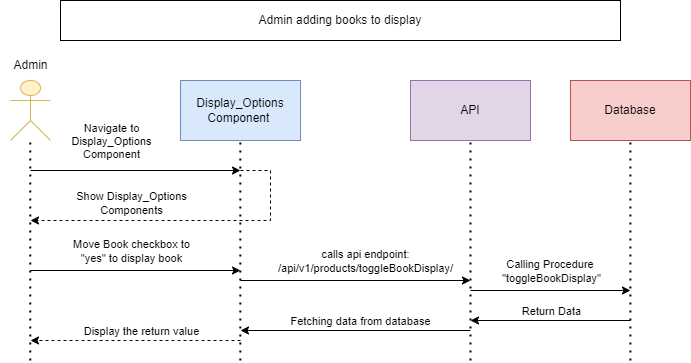

The diagram above was exported from draw.io. Its source (the exported page's mxGraphModel, read from the mxfile embedded in the PNG):
<mxGraphModel dx="1432" dy="739" grid="1" gridSize="10" guides="1" tooltips="1" connect="1" arrows="1" fold="1" page="1" pageScale="1" pageWidth="850" pageHeight="1100" math="0" shadow="0">
  <root>
    <mxCell id="0" />
    <mxCell id="1" parent="0" />
    <mxCell id="tEnm6mk_dqW95c-UGshC-1" value="Admin adding books to display" style="rounded=0;whiteSpace=wrap;html=1;" parent="1" vertex="1">
      <mxGeometry x="150" y="180" width="560" height="40" as="geometry" />
    </mxCell>
    <mxCell id="tEnm6mk_dqW95c-UGshC-5" value="Display_Options Component&amp;nbsp;" style="rounded=0;whiteSpace=wrap;html=1;fillColor=#dae8fc;strokeColor=#6c8ebf;" parent="1" vertex="1">
      <mxGeometry x="270" y="260" width="120" height="60" as="geometry" />
    </mxCell>
    <mxCell id="tEnm6mk_dqW95c-UGshC-9" value="" style="endArrow=none;dashed=1;html=1;dashPattern=1 3;strokeWidth=2;rounded=0;" parent="1" edge="1">
      <mxGeometry width="50" height="50" relative="1" as="geometry">
        <mxPoint x="119.80000000000001" y="540" as="sourcePoint" />
        <mxPoint x="119.80000000000001" y="320" as="targetPoint" />
      </mxGeometry>
    </mxCell>
    <mxCell id="tEnm6mk_dqW95c-UGshC-10" value="" style="endArrow=none;dashed=1;html=1;dashPattern=1 3;strokeWidth=2;rounded=0;" parent="1" edge="1">
      <mxGeometry width="50" height="50" relative="1" as="geometry">
        <mxPoint x="329.8" y="540" as="sourcePoint" />
        <mxPoint x="329.8" y="320" as="targetPoint" />
      </mxGeometry>
    </mxCell>
    <mxCell id="tEnm6mk_dqW95c-UGshC-14" value="API" style="rounded=0;whiteSpace=wrap;html=1;fillColor=#e1d5e7;strokeColor=#9673a6;" parent="1" vertex="1">
      <mxGeometry x="500" y="260" width="120" height="60" as="geometry" />
    </mxCell>
    <mxCell id="tEnm6mk_dqW95c-UGshC-15" value="" style="endArrow=none;dashed=1;html=1;dashPattern=1 3;strokeWidth=2;rounded=0;" parent="1" edge="1">
      <mxGeometry width="50" height="50" relative="1" as="geometry">
        <mxPoint x="560" y="540" as="sourcePoint" />
        <mxPoint x="560" y="320" as="targetPoint" />
      </mxGeometry>
    </mxCell>
    <mxCell id="tEnm6mk_dqW95c-UGshC-16" value="Database" style="rounded=0;whiteSpace=wrap;html=1;fillColor=#f8cecc;strokeColor=#b85450;" parent="1" vertex="1">
      <mxGeometry x="660" y="260" width="120" height="60" as="geometry" />
    </mxCell>
    <mxCell id="tEnm6mk_dqW95c-UGshC-17" value="" style="endArrow=none;dashed=1;html=1;dashPattern=1 3;strokeWidth=2;rounded=0;" parent="1" edge="1">
      <mxGeometry width="50" height="50" relative="1" as="geometry">
        <mxPoint x="719.9" y="540" as="sourcePoint" />
        <mxPoint x="719.9" y="320" as="targetPoint" />
      </mxGeometry>
    </mxCell>
    <mxCell id="tEnm6mk_dqW95c-UGshC-24" value="" style="group" parent="1" connectable="0" vertex="1">
      <mxGeometry x="90" y="230" width="60" height="90" as="geometry" />
    </mxCell>
    <mxCell id="tEnm6mk_dqW95c-UGshC-2" value="" style="shape=umlActor;verticalLabelPosition=bottom;verticalAlign=top;html=1;outlineConnect=0;fillColor=#fff2cc;strokeColor=#d6b656;" parent="tEnm6mk_dqW95c-UGshC-24" vertex="1">
      <mxGeometry x="10" y="30" width="40" height="60" as="geometry" />
    </mxCell>
    <mxCell id="tEnm6mk_dqW95c-UGshC-13" value="Admin" style="text;html=1;align=center;verticalAlign=middle;resizable=0;points=[];autosize=1;strokeColor=none;fillColor=none;" parent="tEnm6mk_dqW95c-UGshC-24" vertex="1">
      <mxGeometry width="60" height="30" as="geometry" />
    </mxCell>
    <mxCell id="tEnm6mk_dqW95c-UGshC-25" value="" style="endArrow=classic;html=1;rounded=0;" parent="1" edge="1">
      <mxGeometry width="50" height="50" relative="1" as="geometry">
        <mxPoint x="120" y="350" as="sourcePoint" />
        <mxPoint x="330" y="350" as="targetPoint" />
      </mxGeometry>
    </mxCell>
    <mxCell id="tEnm6mk_dqW95c-UGshC-28" value="Navigate to &lt;br&gt;Display_Options &lt;br&gt;Component" style="edgeLabel;html=1;align=center;verticalAlign=middle;resizable=0;points=[];" parent="tEnm6mk_dqW95c-UGshC-25" connectable="0" vertex="1">
      <mxGeometry x="0.1542" relative="1" as="geometry">
        <mxPoint x="-41" y="-30" as="offset" />
      </mxGeometry>
    </mxCell>
    <mxCell id="tEnm6mk_dqW95c-UGshC-26" value="" style="endArrow=classic;html=1;rounded=0;dashed=1;" parent="1" edge="1">
      <mxGeometry width="50" height="50" relative="1" as="geometry">
        <mxPoint x="330" y="350" as="sourcePoint" />
        <mxPoint x="120" y="400" as="targetPoint" />
        <Array as="points">
          <mxPoint x="360" y="350" />
          <mxPoint x="360" y="400" />
        </Array>
      </mxGeometry>
    </mxCell>
    <mxCell id="tEnm6mk_dqW95c-UGshC-27" value="Show Display_Options &lt;br&gt;Components" style="edgeLabel;html=1;align=center;verticalAlign=middle;resizable=0;points=[];" parent="tEnm6mk_dqW95c-UGshC-26" connectable="0" vertex="1">
      <mxGeometry x="-0.6128" relative="1" as="geometry">
        <mxPoint x="-140" as="offset" />
      </mxGeometry>
    </mxCell>
    <mxCell id="tEnm6mk_dqW95c-UGshC-29" value="" style="endArrow=classic;html=1;rounded=0;" parent="1" edge="1">
      <mxGeometry width="50" height="50" relative="1" as="geometry">
        <mxPoint x="120" y="450" as="sourcePoint" />
        <mxPoint x="330" y="450" as="targetPoint" />
      </mxGeometry>
    </mxCell>
    <mxCell id="tEnm6mk_dqW95c-UGshC-30" value="Move Book checkbox to &lt;br&gt;&quot;yes&quot; to display book" style="edgeLabel;html=1;align=center;verticalAlign=middle;resizable=0;points=[];" parent="tEnm6mk_dqW95c-UGshC-29" connectable="0" vertex="1">
      <mxGeometry x="-0.0762" y="1" relative="1" as="geometry">
        <mxPoint x="3" y="-19" as="offset" />
      </mxGeometry>
    </mxCell>
    <mxCell id="tEnm6mk_dqW95c-UGshC-31" value="" style="endArrow=classic;html=1;rounded=0;" parent="1" edge="1">
      <mxGeometry width="50" height="50" relative="1" as="geometry">
        <mxPoint x="330" y="460" as="sourcePoint" />
        <mxPoint x="560" y="460" as="targetPoint" />
      </mxGeometry>
    </mxCell>
    <mxCell id="tEnm6mk_dqW95c-UGshC-32" value="calls api endpoint: &lt;br&gt;/api/v1/products/toggleBookDisplay/" style="edgeLabel;html=1;align=center;verticalAlign=middle;resizable=0;points=[];" parent="tEnm6mk_dqW95c-UGshC-31" connectable="0" vertex="1">
      <mxGeometry x="-0.0762" y="1" relative="1" as="geometry">
        <mxPoint x="18" y="-19" as="offset" />
      </mxGeometry>
    </mxCell>
    <mxCell id="tEnm6mk_dqW95c-UGshC-33" value="" style="endArrow=classic;html=1;rounded=0;" parent="1" edge="1">
      <mxGeometry width="50" height="50" relative="1" as="geometry">
        <mxPoint x="560" y="470" as="sourcePoint" />
        <mxPoint x="720" y="470" as="targetPoint" />
      </mxGeometry>
    </mxCell>
    <mxCell id="tEnm6mk_dqW95c-UGshC-34" value="Calling Procedure&amp;nbsp;&lt;br&gt;&quot;toggleBookDisplay&quot;" style="edgeLabel;html=1;align=center;verticalAlign=middle;resizable=0;points=[];" parent="tEnm6mk_dqW95c-UGshC-33" connectable="0" vertex="1">
      <mxGeometry x="-0.0762" y="1" relative="1" as="geometry">
        <mxPoint x="6" y="-19" as="offset" />
      </mxGeometry>
    </mxCell>
    <mxCell id="tEnm6mk_dqW95c-UGshC-35" value="" style="endArrow=classic;html=1;rounded=0;" parent="1" edge="1">
      <mxGeometry width="50" height="50" relative="1" as="geometry">
        <mxPoint x="720" y="500" as="sourcePoint" />
        <mxPoint x="560" y="500" as="targetPoint" />
      </mxGeometry>
    </mxCell>
    <mxCell id="tEnm6mk_dqW95c-UGshC-36" value="Return Data" style="edgeLabel;html=1;align=center;verticalAlign=middle;resizable=0;points=[];" parent="tEnm6mk_dqW95c-UGshC-35" connectable="0" vertex="1">
      <mxGeometry x="-0.0762" y="1" relative="1" as="geometry">
        <mxPoint x="-6" y="-11" as="offset" />
      </mxGeometry>
    </mxCell>
    <mxCell id="tEnm6mk_dqW95c-UGshC-37" value="" style="endArrow=classic;html=1;rounded=0;dashed=1;" parent="1" edge="1">
      <mxGeometry width="50" height="50" relative="1" as="geometry">
        <mxPoint x="330" y="520" as="sourcePoint" />
        <mxPoint x="120" y="520" as="targetPoint" />
      </mxGeometry>
    </mxCell>
    <mxCell id="tEnm6mk_dqW95c-UGshC-39" value="Display the return value" style="edgeLabel;html=1;align=center;verticalAlign=middle;resizable=0;points=[];" parent="tEnm6mk_dqW95c-UGshC-37" connectable="0" vertex="1">
      <mxGeometry x="0.0981" y="-2" relative="1" as="geometry">
        <mxPoint x="15" y="-8" as="offset" />
      </mxGeometry>
    </mxCell>
    <mxCell id="kaS_D29gf76zszW55txy-1" value="" style="endArrow=classic;html=1;rounded=0;" edge="1" parent="1">
      <mxGeometry width="50" height="50" relative="1" as="geometry">
        <mxPoint x="560" y="510" as="sourcePoint" />
        <mxPoint x="330" y="510" as="targetPoint" />
      </mxGeometry>
    </mxCell>
    <mxCell id="kaS_D29gf76zszW55txy-2" value="Fetching data from database" style="edgeLabel;html=1;align=center;verticalAlign=middle;resizable=0;points=[];" connectable="0" vertex="1" parent="kaS_D29gf76zszW55txy-1">
      <mxGeometry x="0.0981" y="-2" relative="1" as="geometry">
        <mxPoint x="15" y="-8" as="offset" />
      </mxGeometry>
    </mxCell>
  </root>
</mxGraphModel>